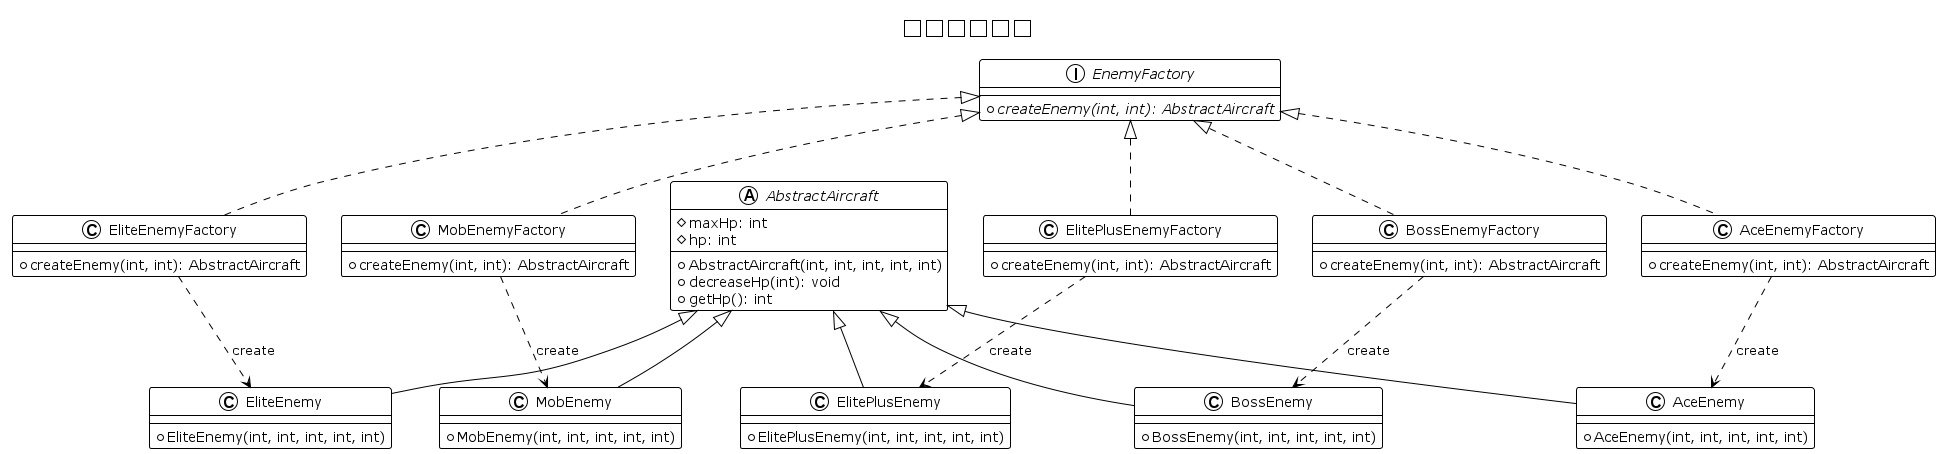

The diagram above was rendered by PlantUML. Its source (embedded in the PNG):
@startuml FactoryMethod_Pattern

title 工厂方法模式

!theme plain

abstract class AbstractAircraft {
    # maxHp: int
    # hp: int
    ---
    + AbstractAircraft(int, int, int, int, int)
    + decreaseHp(int): void
    + getHp(): int
}

class MobEnemy {
    + MobEnemy(int, int, int, int, int)
}

class EliteEnemy {
    + EliteEnemy(int, int, int, int, int)
}

class ElitePlusEnemy {
    + ElitePlusEnemy(int, int, int, int, int)
}

class AceEnemy {
    + AceEnemy(int, int, int, int, int)
}

class BossEnemy {
    + BossEnemy(int, int, int, int, int)
}

interface EnemyFactory {
    + {abstract} createEnemy(int, int): AbstractAircraft
}

class MobEnemyFactory {
    + createEnemy(int, int): AbstractAircraft
}

class EliteEnemyFactory {
    + createEnemy(int, int): AbstractAircraft
}

class ElitePlusEnemyFactory {
    + createEnemy(int, int): AbstractAircraft
}

class AceEnemyFactory {
    + createEnemy(int, int): AbstractAircraft
}

class BossEnemyFactory {
    + createEnemy(int, int): AbstractAircraft
}

AbstractAircraft <|-- MobEnemy
AbstractAircraft <|-- EliteEnemy
AbstractAircraft <|-- ElitePlusEnemy
AbstractAircraft <|-- AceEnemy
AbstractAircraft <|-- BossEnemy

EnemyFactory <|.. MobEnemyFactory
EnemyFactory <|.. EliteEnemyFactory
EnemyFactory <|.. ElitePlusEnemyFactory
EnemyFactory <|.. AceEnemyFactory
EnemyFactory <|.. BossEnemyFactory

MobEnemyFactory ..> MobEnemy : create
EliteEnemyFactory ..> EliteEnemy : create
ElitePlusEnemyFactory ..> ElitePlusEnemy : create
AceEnemyFactory ..> AceEnemy : create
BossEnemyFactory ..> BossEnemy : create

@enduml